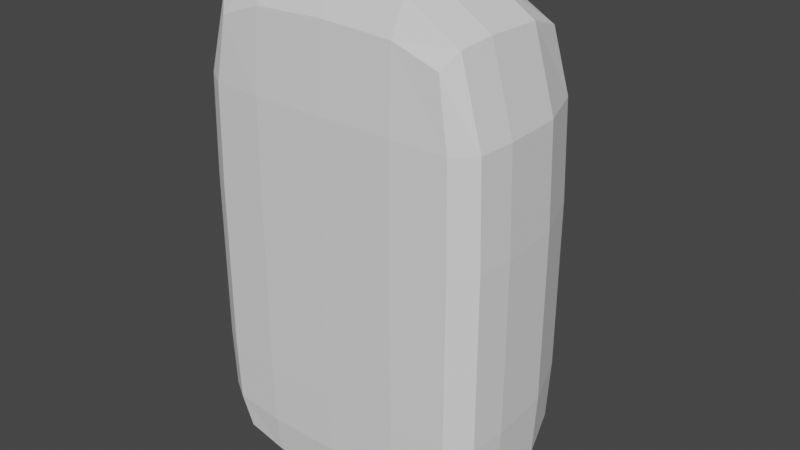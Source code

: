# Source: Backpack.blend  (saved by Blender 3.4.6; exported with 4.5.12 LTS)
import bpy
from mathutils import Matrix  # noqa: F401  (used for matrix-valued properties, if any)

bpy.ops.wm.read_factory_settings(use_empty=True)
scene = bpy.context.scene
scene.name = 'Scene'

# ---- collections
col_collection = bpy.data.collections.new('Collection'); scene.collection.children.link(col_collection)

# ---- world
world_world = bpy.data.worlds.new('World'); scene.world = world_world
world_world.use_nodes = True; world_world.node_tree.nodes.clear()
_N = world_world.node_tree.nodes; _L = world_world.node_tree.links
n0 = _N.new('ShaderNodeOutputWorld'); n0.name = 'World Output'; n0.location = (300, 300)
n1 = _N.new('ShaderNodeBackground'); n1.name = 'Background'; n1.location = (10, 300)
n1.inputs[0].default_value = (0.05088, 0.05088, 0.05088, 1.0)
_L.new(n1.outputs[0], n0.inputs[0])
n0.is_active_output = True
world_world.color = (0.05088, 0.05088, 0.05088)
world_world.use_sun_shadow = False
world_world.sun_shadow_jitter_overblur = 0.0

# ---- meshes
me_cube_001 = bpy.data.meshes.new('Cube.001')
me_cube_001.from_pydata([(-0.25, -0.25, -0.25), (-0.25, -0.25, 0.25), (-0.25, 0.25, -0.25), (-0.25, 0.25, 0.25), (0.25, -0.25, -0.25), (0.25, -0.25, 0.25), (0.25, 0.25, -0.25), (0.25, 0.25, 0.25), (-0.25, -0.25, 0.02662), (-0.25, 0.25, 0.02662), (0.25, 0.25, 0.02662), (0.25, -0.25, 0.02662), (-0.25, 0.25, -0.1419), (0.25, 0.25, -0.1419), (0.25, -0.25, -0.1419), (-0.25, -0.25, -0.1419), (0.0, 0.25, -0.25), (0.0, 0.25, 0.25), (0.0, -0.25, -0.25), (0.0, -0.25, 0.25), (0.0, -0.25, 0.02662), (0.0, 0.25, 0.02662), (0.0, 0.25, -0.1419), (0.0, -0.25, -0.1419), (-0.25, -0.1711, -0.25), (-0.25, -0.1711, 0.25), (0.25, -0.1711, -0.25), (0.25, -0.1711, 0.25), (0.25, -0.1711, 0.02662), (-0.25, -0.1711, 0.02662), (-0.25, -0.1711, -0.1419), (0.25, -0.1711, -0.1419), (0.0, -0.1711, 0.25), (0.0, -0.1711, -0.25)], [], [(29, 25, 3, 9), (21, 17, 7, 10), (28, 27, 5, 11), (20, 19, 1, 8), (33, 26, 4, 18), (32, 25, 1, 19), (23, 20, 8, 15), (31, 28, 11, 14), (22, 21, 10, 13), (30, 29, 9, 12), (24, 30, 12, 2), (16, 22, 13, 6), (26, 31, 14, 4), (18, 23, 15, 0), (4, 14, 23, 18), (2, 12, 22, 16), (12, 9, 21, 22), (14, 11, 20, 23), (27, 32, 19, 5), (24, 33, 18, 0), (11, 5, 19, 20), (9, 3, 17, 21), (2, 16, 33, 24), (7, 17, 32, 27), (6, 13, 31, 26), (0, 15, 30, 24), (15, 8, 29, 30), (13, 10, 28, 31), (17, 3, 25, 32), (16, 6, 26, 33), (10, 7, 27, 28), (8, 1, 25, 29)])
_uv = me_cube_001.uv_layers.new(name='UVMap')
_uv.uv.foreach_set('vector', [0.7787, 0.6541, 0.786, 0.9859, 1.0, 0.9108, 0.9808, 0.5567, 0.5965, 0.509, 0.5932, 0.8722, 0.1863, 0.8337, 0.2122, 0.4612, 0.06145, 0.5724, 0.02941, 0.9205, 0.0, 0.9368, 0.03318, 0.5933, 0.387, 0.6328, 0.3729, 0.9684, 0.7459, 1.0, 0.7408, 0.6723, 0.4354, 0.1923, 0.1011, 0.1414, 0.07427, 0.1679, 0.4044, 0.2172, 0.4077, 0.9532, 0.786, 0.9859, 0.7459, 1.0, 0.3729, 0.9684, 0.3976, 0.3796, 0.387, 0.6328, 0.7408, 0.6723, 0.7369, 0.4251, 0.08562, 0.3098, 0.06145, 0.5724, 0.03318, 0.5933, 0.05822, 0.3341, 0.5991, 0.2349, 0.5965, 0.509, 0.2122, 0.4612, 0.2318, 0.1802, 0.7731, 0.4037, 0.7787, 0.6541, 0.9808, 0.5567, 0.9664, 0.2896, 0.7696, 0.2432, 0.7731, 0.4037, 0.9664, 0.2896, 0.9571, 0.1183, 0.6007, 0.05913, 0.5991, 0.2349, 0.2318, 0.1802, 0.2444, 0.0, 0.1011, 0.1414, 0.08562, 0.3098, 0.05822, 0.3341, 0.07427, 0.1679, 0.4044, 0.2172, 0.3976, 0.3796, 0.7369, 0.4251, 0.7344, 0.2666, 0.07427, 0.1679, 0.05822, 0.3341, 0.3976, 0.3796, 0.4044, 0.2172, 0.9571, 0.1183, 0.9664, 0.2896, 0.5991, 0.2349, 0.6007, 0.05913, 0.9664, 0.2896, 0.9808, 0.5567, 0.5965, 0.509, 0.5991, 0.2349, 0.05822, 0.3341, 0.03318, 0.5933, 0.387, 0.6328, 0.3976, 0.3796, 0.02941, 0.9205, 0.4077, 0.9532, 0.3729, 0.9684, 0.0, 0.9368, 0.7696, 0.2432, 0.4354, 0.1923, 0.4044, 0.2172, 0.7344, 0.2666, 0.03318, 0.5933, 0.0, 0.9368, 0.3729, 0.9684, 0.387, 0.6328, 0.9808, 0.5567, 1.0, 0.9108, 0.5932, 0.8722, 0.5965, 0.509, 0.9571, 0.1183, 0.6007, 0.05913, 0.4354, 0.1923, 0.7696, 0.2432, 0.1863, 0.8337, 0.5932, 0.8722, 0.4077, 0.9532, 0.02941, 0.9205, 0.2444, 0.0, 0.2318, 0.1802, 0.08562, 0.3098, 0.1011, 0.1414, 0.7344, 0.2666, 0.7369, 0.4251, 0.7731, 0.4037, 0.7696, 0.2432, 0.7369, 0.4251, 0.7408, 0.6723, 0.7787, 0.6541, 0.7731, 0.4037, 0.2318, 0.1802, 0.2122, 0.4612, 0.06145, 0.5724, 0.08562, 0.3098, 0.5932, 0.8722, 1.0, 0.9108, 0.786, 0.9859, 0.4077, 0.9532, 0.6007, 0.05913, 0.2444, 0.0, 0.1011, 0.1414, 0.4354, 0.1923, 0.2122, 0.4612, 0.1863, 0.8337, 0.02941, 0.9205, 0.06145, 0.5724, 0.7408, 0.6723, 0.7459, 1.0, 0.786, 0.9859, 0.7787, 0.6541])
me_cube_001.update()

# ---- objects
ob_cube = bpy.data.objects.new('Cube', me_cube_001)

# ---- transforms, parenting, visibility, modifiers, constraints
ob_cube.location = (0.0, 0.0, 0.0)
ob_cube.scale = (0.6, 0.4, 1.0)
_m = ob_cube.modifiers.new('Subdivision', 'SUBSURF')
_m.render_levels = 1

# ---- collection membership
col_collection.objects.link(ob_cube)

# ---- scene / render settings (as saved in the file)
scene.frame_start = 1; scene.frame_end = 250; scene.frame_set(1)
scene.render.engine = 'BLENDER_EEVEE_NEXT'
scene.cycles.sampling_pattern = 'TABULATED_SOBOL'
scene.cycles.use_light_tree = False
scene.view_settings.view_transform = 'Filmic'
bpy.context.view_layer.update()

# ---- added for rendering (the .blend has no active camera and no usable light): camera, sun
cam_auto = bpy.data.cameras.new('AutoCamera')
cam_auto.lens = 50.0
cam_auto.sensor_width = 36.0
cam_auto.clip_end = 1000.0
ob_auto_camera = bpy.data.objects.new('AutoCamera', cam_auto)
scene.collection.objects.link(ob_auto_camera)
ob_auto_camera.location = (0.570347, -0.684416, 0.456277)
ob_auto_camera.rotation_euler = (1.09748, -7.21219e-08, 0.694738)
scene.camera = ob_auto_camera
light_auto_sun = bpy.data.lights.new('AutoSun', 'SUN')
light_auto_sun.energy = 3.0
light_auto_sun.angle = 0.0523599
ob_auto_sun = bpy.data.objects.new('AutoSun', light_auto_sun)
scene.collection.objects.link(ob_auto_sun)
ob_auto_sun.rotation_euler = (0.872665, 0.174533, 0.523599)
bpy.context.view_layer.update()
